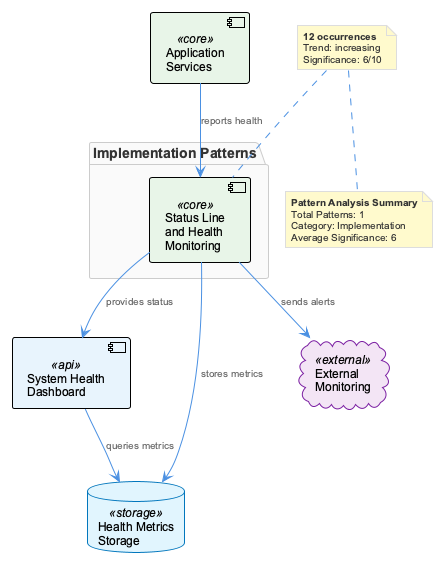

The diagram above was rendered by PlantUML. Its source (embedded in the PNG):
@startuml
!include /Users/q284340/Agentic/coding/docs/puml/_standard-style.puml

package "Implementation Patterns" {
    component "Status Line\nand Health\nMonitoring" as statusmon <<core>>
}

component "System Health\nDashboard" as dashboard <<api>>
component "Application\nServices" as services <<core>>
database "Health Metrics\nStorage" as storage <<storage>>
cloud "External\nMonitoring" as external <<external>>

services --> statusmon : "reports health"
statusmon --> storage : "stores metrics"
statusmon --> dashboard : "provides status"
statusmon --> external : "sends alerts"
dashboard --> storage : "queries metrics"

note top of statusmon : **12 occurrences**\nTrend: increasing\nSignificance: 6/10

note bottom : **Pattern Analysis Summary**\nTotal Patterns: 1\nCategory: Implementation\nAverage Significance: 6

@enduml